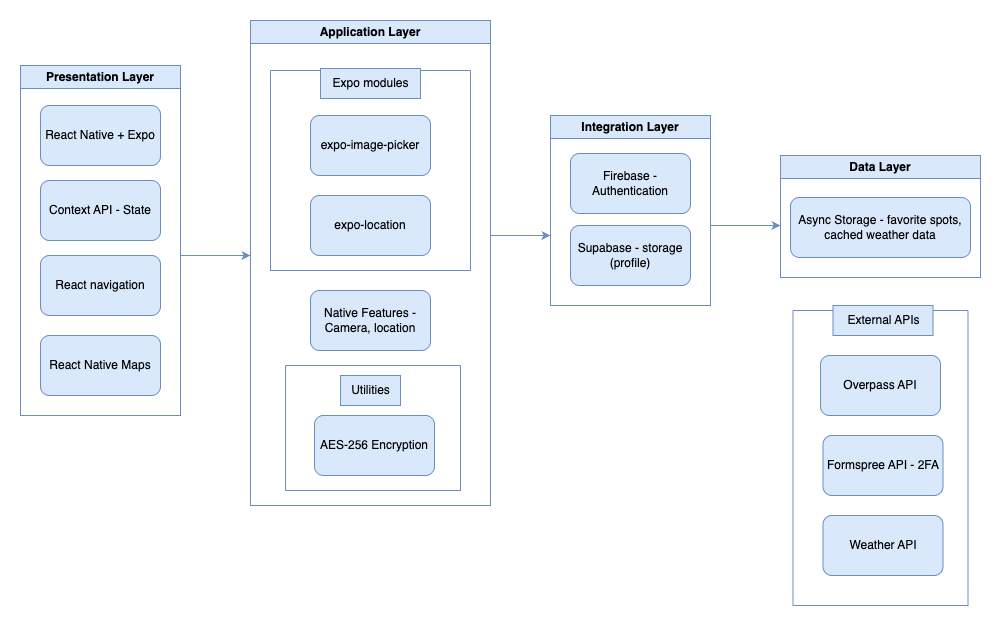

The diagram above was exported from draw.io. Its source (the exported page's mxGraphModel, read from the mxfile embedded in the PNG):
<mxGraphModel dx="1455" dy="902" grid="1" gridSize="10" guides="1" tooltips="1" connect="1" arrows="1" fold="1" page="1" pageScale="1" pageWidth="827" pageHeight="1169" math="0" shadow="0">
  <root>
    <mxCell id="0" />
    <mxCell id="1" parent="0" />
    <mxCell id="YZYMjUjoj5tzlyeEOY_C-1" value="React Native + Expo" style="rounded=1;whiteSpace=wrap;html=1;fillColor=#dae8fc;strokeColor=#6c8ebf;" vertex="1" parent="1">
      <mxGeometry x="140" y="450" width="120" height="60" as="geometry" />
    </mxCell>
    <mxCell id="YZYMjUjoj5tzlyeEOY_C-2" value="React navigation" style="rounded=1;whiteSpace=wrap;html=1;fillColor=#dae8fc;strokeColor=#6c8ebf;" vertex="1" parent="1">
      <mxGeometry x="140" y="600" width="120" height="60" as="geometry" />
    </mxCell>
    <mxCell id="YZYMjUjoj5tzlyeEOY_C-3" value="Context API - State" style="rounded=1;whiteSpace=wrap;html=1;fillColor=#dae8fc;strokeColor=#6c8ebf;" vertex="1" parent="1">
      <mxGeometry x="140" y="525" width="120" height="60" as="geometry" />
    </mxCell>
    <mxCell id="YZYMjUjoj5tzlyeEOY_C-4" value="Presentation Layer" style="swimlane;whiteSpace=wrap;html=1;fillColor=#dae8fc;strokeColor=#6c8ebf;" vertex="1" parent="1">
      <mxGeometry x="120" y="410" width="160" height="350" as="geometry" />
    </mxCell>
    <mxCell id="YZYMjUjoj5tzlyeEOY_C-29" value="React Native Maps" style="rounded=1;whiteSpace=wrap;html=1;fillColor=#dae8fc;strokeColor=#6c8ebf;" vertex="1" parent="YZYMjUjoj5tzlyeEOY_C-4">
      <mxGeometry x="20" y="270" width="120" height="60" as="geometry" />
    </mxCell>
    <mxCell id="YZYMjUjoj5tzlyeEOY_C-14" value="Native Features - Camera, location" style="rounded=1;whiteSpace=wrap;html=1;fillColor=#dae8fc;strokeColor=#6c8ebf;" vertex="1" parent="1">
      <mxGeometry x="410" y="635" width="120" height="60" as="geometry" />
    </mxCell>
    <mxCell id="YZYMjUjoj5tzlyeEOY_C-20" value="" style="swimlane;startSize=0;fillColor=#dae8fc;strokeColor=#6c8ebf;" vertex="1" parent="1">
      <mxGeometry x="370" y="415" width="200" height="200" as="geometry" />
    </mxCell>
    <mxCell id="YZYMjUjoj5tzlyeEOY_C-21" value="Expo modules" style="text;html=1;align=center;verticalAlign=middle;resizable=0;points=[];autosize=1;strokeColor=#6c8ebf;fillColor=#dae8fc;" vertex="1" parent="1">
      <mxGeometry x="420" y="413" width="100" height="30" as="geometry" />
    </mxCell>
    <mxCell id="YZYMjUjoj5tzlyeEOY_C-22" value="Application Layer" style="swimlane;whiteSpace=wrap;html=1;fillColor=#dae8fc;strokeColor=#6c8ebf;" vertex="1" parent="1">
      <mxGeometry x="350" y="365" width="240" height="485" as="geometry" />
    </mxCell>
    <mxCell id="YZYMjUjoj5tzlyeEOY_C-27" value="" style="swimlane;startSize=0;fillColor=#dae8fc;strokeColor=#6c8ebf;" vertex="1" parent="YZYMjUjoj5tzlyeEOY_C-22">
      <mxGeometry x="35" y="345" width="175" height="125" as="geometry" />
    </mxCell>
    <mxCell id="YZYMjUjoj5tzlyeEOY_C-6" value="AES-256 Encryption" style="rounded=1;whiteSpace=wrap;html=1;fillColor=#dae8fc;strokeColor=#6c8ebf;" vertex="1" parent="YZYMjUjoj5tzlyeEOY_C-27">
      <mxGeometry x="29" y="50" width="120" height="60" as="geometry" />
    </mxCell>
    <mxCell id="YZYMjUjoj5tzlyeEOY_C-28" value="Utilities" style="text;html=1;align=center;verticalAlign=middle;resizable=0;points=[];autosize=1;strokeColor=#6c8ebf;fillColor=#dae8fc;" vertex="1" parent="YZYMjUjoj5tzlyeEOY_C-27">
      <mxGeometry x="55" y="10" width="60" height="30" as="geometry" />
    </mxCell>
    <mxCell id="YZYMjUjoj5tzlyeEOY_C-9" value="expo-location" style="rounded=1;whiteSpace=wrap;html=1;fillColor=#dae8fc;strokeColor=#6c8ebf;" vertex="1" parent="YZYMjUjoj5tzlyeEOY_C-22">
      <mxGeometry x="60" y="175" width="120" height="60" as="geometry" />
    </mxCell>
    <mxCell id="YZYMjUjoj5tzlyeEOY_C-10" value="expo-image-picker" style="rounded=1;whiteSpace=wrap;html=1;fillColor=#dae8fc;strokeColor=#6c8ebf;" vertex="1" parent="YZYMjUjoj5tzlyeEOY_C-22">
      <mxGeometry x="60" y="95" width="120" height="60" as="geometry" />
    </mxCell>
    <mxCell id="YZYMjUjoj5tzlyeEOY_C-23" value="Integration Layer" style="swimlane;whiteSpace=wrap;html=1;fillColor=#dae8fc;strokeColor=#6c8ebf;" vertex="1" parent="1">
      <mxGeometry x="650" y="460" width="160" height="190" as="geometry" />
    </mxCell>
    <mxCell id="YZYMjUjoj5tzlyeEOY_C-16" value="Firebase - Authentication" style="rounded=1;whiteSpace=wrap;html=1;fillColor=#dae8fc;strokeColor=#6c8ebf;" vertex="1" parent="YZYMjUjoj5tzlyeEOY_C-23">
      <mxGeometry x="20" y="38" width="120" height="60" as="geometry" />
    </mxCell>
    <mxCell id="YZYMjUjoj5tzlyeEOY_C-7" value="Supabase - storage (profile)" style="rounded=1;whiteSpace=wrap;html=1;fillColor=#dae8fc;strokeColor=#6c8ebf;" vertex="1" parent="YZYMjUjoj5tzlyeEOY_C-23">
      <mxGeometry x="20" y="110" width="120" height="60" as="geometry" />
    </mxCell>
    <mxCell id="YZYMjUjoj5tzlyeEOY_C-24" value="" style="swimlane;startSize=0;fillColor=#dae8fc;strokeColor=#6c8ebf;" vertex="1" parent="1">
      <mxGeometry x="892.5" y="655" width="175" height="295" as="geometry" />
    </mxCell>
    <mxCell id="YZYMjUjoj5tzlyeEOY_C-5" value="Weather API" style="rounded=1;whiteSpace=wrap;html=1;fillColor=#dae8fc;strokeColor=#6c8ebf;" vertex="1" parent="YZYMjUjoj5tzlyeEOY_C-24">
      <mxGeometry x="30" y="205" width="120" height="60" as="geometry" />
    </mxCell>
    <mxCell id="YZYMjUjoj5tzlyeEOY_C-8" value="Formspree API - 2FA" style="rounded=1;whiteSpace=wrap;html=1;fillColor=#dae8fc;strokeColor=#6c8ebf;" vertex="1" parent="YZYMjUjoj5tzlyeEOY_C-24">
      <mxGeometry x="30" y="125" width="120" height="60" as="geometry" />
    </mxCell>
    <mxCell id="YZYMjUjoj5tzlyeEOY_C-18" value="Overpass API" style="rounded=1;whiteSpace=wrap;html=1;fillColor=#dae8fc;strokeColor=#6c8ebf;" vertex="1" parent="YZYMjUjoj5tzlyeEOY_C-24">
      <mxGeometry x="27.5" y="45" width="120" height="60" as="geometry" />
    </mxCell>
    <mxCell id="YZYMjUjoj5tzlyeEOY_C-25" value="External APIs" style="text;html=1;align=center;verticalAlign=middle;resizable=0;points=[];autosize=1;strokeColor=#6c8ebf;fillColor=#dae8fc;" vertex="1" parent="1">
      <mxGeometry x="932.5" y="650" width="100" height="30" as="geometry" />
    </mxCell>
    <mxCell id="YZYMjUjoj5tzlyeEOY_C-26" value="Data Layer" style="swimlane;whiteSpace=wrap;html=1;fillColor=#dae8fc;strokeColor=#6c8ebf;" vertex="1" parent="1">
      <mxGeometry x="880" y="500" width="200" height="122" as="geometry" />
    </mxCell>
    <mxCell id="YZYMjUjoj5tzlyeEOY_C-17" value="Async Storage - favorite spots, cached weather data" style="rounded=1;whiteSpace=wrap;html=1;fillColor=#dae8fc;strokeColor=#6c8ebf;" vertex="1" parent="YZYMjUjoj5tzlyeEOY_C-26">
      <mxGeometry x="10" y="42" width="180" height="60" as="geometry" />
    </mxCell>
    <mxCell id="YZYMjUjoj5tzlyeEOY_C-30" value="" style="endArrow=classic;html=1;rounded=0;fillColor=#dae8fc;strokeColor=#6c8ebf;" edge="1" parent="1">
      <mxGeometry width="50" height="50" relative="1" as="geometry">
        <mxPoint x="280" y="600" as="sourcePoint" />
        <mxPoint x="350" y="600" as="targetPoint" />
      </mxGeometry>
    </mxCell>
    <mxCell id="YZYMjUjoj5tzlyeEOY_C-31" value="" style="endArrow=classic;html=1;rounded=0;fillColor=#dae8fc;strokeColor=#6c8ebf;" edge="1" parent="1">
      <mxGeometry width="50" height="50" relative="1" as="geometry">
        <mxPoint x="590" y="580" as="sourcePoint" />
        <mxPoint x="650" y="580" as="targetPoint" />
      </mxGeometry>
    </mxCell>
    <mxCell id="YZYMjUjoj5tzlyeEOY_C-32" value="" style="endArrow=classic;html=1;rounded=0;fillColor=#dae8fc;strokeColor=#6c8ebf;" edge="1" parent="1">
      <mxGeometry width="50" height="50" relative="1" as="geometry">
        <mxPoint x="810" y="570" as="sourcePoint" />
        <mxPoint x="880" y="570" as="targetPoint" />
      </mxGeometry>
    </mxCell>
  </root>
</mxGraphModel>